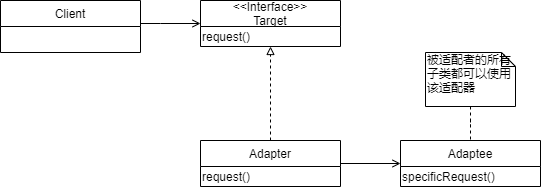

The diagram above was exported from draw.io. Its source (the exported page's mxGraphModel, read from the mxfile embedded in the PNG):
<mxGraphModel dx="1024" dy="592" grid="1" gridSize="10" guides="1" tooltips="1" connect="1" arrows="1" fold="1" page="1" pageScale="1" pageWidth="827" pageHeight="1169" math="0" shadow="0">
  <root>
    <mxCell id="0" />
    <mxCell id="1" parent="0" />
    <mxCell id="IG2c2PN54PPk2uPWoXrl-15" style="edgeStyle=orthogonalEdgeStyle;rounded=0;orthogonalLoop=1;jettySize=auto;html=1;entryX=0;entryY=0.5;entryDx=0;entryDy=0;endArrow=open;endFill=0;" parent="1" source="IG2c2PN54PPk2uPWoXrl-1" target="IG2c2PN54PPk2uPWoXrl-5" edge="1">
      <mxGeometry relative="1" as="geometry">
        <Array as="points">
          <mxPoint x="240" y="223" />
          <mxPoint x="240" y="223" />
        </Array>
      </mxGeometry>
    </mxCell>
    <mxCell id="IG2c2PN54PPk2uPWoXrl-1" value="Client" style="swimlane;fontStyle=0;childLayout=stackLayout;horizontal=1;startSize=26;fillColor=none;horizontalStack=0;resizeParent=1;resizeParentMax=0;resizeLast=0;collapsible=1;marginBottom=0;" parent="1" vertex="1">
      <mxGeometry x="80" y="200" width="140" height="52" as="geometry" />
    </mxCell>
    <mxCell id="IG2c2PN54PPk2uPWoXrl-5" value="&lt;&lt;Interface&gt;&gt;&#10;Target" style="swimlane;fontStyle=0;childLayout=stackLayout;horizontal=1;startSize=26;fillColor=none;horizontalStack=0;resizeParent=1;resizeParentMax=0;resizeLast=0;collapsible=1;marginBottom=0;" parent="1" vertex="1">
      <mxGeometry x="280" y="200" width="140" height="46" as="geometry" />
    </mxCell>
    <mxCell id="IG2c2PN54PPk2uPWoXrl-6" value="request()" style="text;html=1;align=left;verticalAlign=middle;resizable=0;points=[];autosize=1;" parent="IG2c2PN54PPk2uPWoXrl-5" vertex="1">
      <mxGeometry y="26" width="140" height="20" as="geometry" />
    </mxCell>
    <mxCell id="IG2c2PN54PPk2uPWoXrl-14" style="edgeStyle=orthogonalEdgeStyle;rounded=0;orthogonalLoop=1;jettySize=auto;html=1;entryX=0.5;entryY=1;entryDx=0;entryDy=0;dashed=1;endArrow=block;endFill=0;" parent="1" source="IG2c2PN54PPk2uPWoXrl-9" target="IG2c2PN54PPk2uPWoXrl-5" edge="1">
      <mxGeometry relative="1" as="geometry" />
    </mxCell>
    <mxCell id="IG2c2PN54PPk2uPWoXrl-16" style="edgeStyle=orthogonalEdgeStyle;rounded=0;orthogonalLoop=1;jettySize=auto;html=1;endArrow=open;endFill=0;" parent="1" source="IG2c2PN54PPk2uPWoXrl-9" target="IG2c2PN54PPk2uPWoXrl-11" edge="1">
      <mxGeometry relative="1" as="geometry" />
    </mxCell>
    <mxCell id="IG2c2PN54PPk2uPWoXrl-9" value="Adapter" style="swimlane;fontStyle=0;childLayout=stackLayout;horizontal=1;startSize=26;fillColor=none;horizontalStack=0;resizeParent=1;resizeParentMax=0;resizeLast=0;collapsible=1;marginBottom=0;" parent="1" vertex="1">
      <mxGeometry x="280" y="340" width="140" height="46" as="geometry" />
    </mxCell>
    <mxCell id="IG2c2PN54PPk2uPWoXrl-10" value="request()" style="text;html=1;align=left;verticalAlign=middle;resizable=0;points=[];autosize=1;" parent="IG2c2PN54PPk2uPWoXrl-9" vertex="1">
      <mxGeometry y="26" width="140" height="20" as="geometry" />
    </mxCell>
    <mxCell id="IG2c2PN54PPk2uPWoXrl-11" value="Adaptee" style="swimlane;fontStyle=0;childLayout=stackLayout;horizontal=1;startSize=26;fillColor=none;horizontalStack=0;resizeParent=1;resizeParentMax=0;resizeLast=0;collapsible=1;marginBottom=0;" parent="1" vertex="1">
      <mxGeometry x="480" y="340" width="140" height="46" as="geometry" />
    </mxCell>
    <mxCell id="IG2c2PN54PPk2uPWoXrl-12" value="specificRequest()" style="text;html=1;align=left;verticalAlign=middle;resizable=0;points=[];autosize=1;" parent="IG2c2PN54PPk2uPWoXrl-11" vertex="1">
      <mxGeometry y="26" width="140" height="20" as="geometry" />
    </mxCell>
    <mxCell id="Y-PnrCoAa6bke59Z49R2-2" style="edgeStyle=orthogonalEdgeStyle;rounded=0;orthogonalLoop=1;jettySize=auto;html=1;dashed=1;endArrow=none;endFill=0;" edge="1" parent="1" source="Y-PnrCoAa6bke59Z49R2-1" target="IG2c2PN54PPk2uPWoXrl-11">
      <mxGeometry relative="1" as="geometry" />
    </mxCell>
    <mxCell id="Y-PnrCoAa6bke59Z49R2-1" value="被适配者的所有子类都可以使用该适配器" style="shape=note;whiteSpace=wrap;html=1;size=14;verticalAlign=top;align=left;spacingTop=-6;" vertex="1" parent="1">
      <mxGeometry x="505" y="252" width="90" height="54" as="geometry" />
    </mxCell>
  </root>
</mxGraphModel>